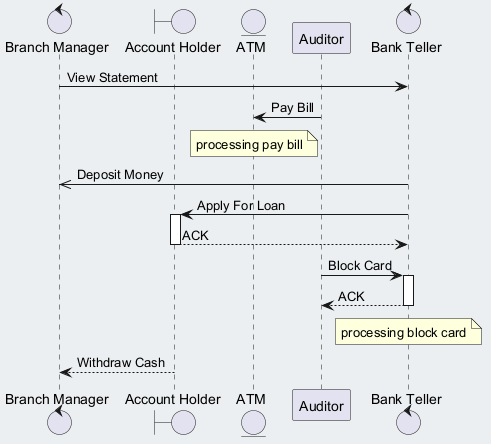

The diagram above was rendered by PlantUML. Its source (embedded in the PNG):
@startuml
skinparam backgroundColor #ECEFF1
skinparam classBackgroundColor #FFFFFF
skinparam classBorderColor #455A64
control "Branch Manager" as BM
boundary "Account Holder" as AH
entity "ATM" as A
participant "Auditor" as A2
control "Bank Teller" as BT
BM -> BT : View Statement
A2 -> A : Pay Bill
note over A : processing pay bill
BT ->> BM : Deposit Money
BT -> AH : Apply For Loan
activate AH
AH --> BT : ACK
deactivate AH
A2 -> BT : Block Card
activate BT
BT --> A2 : ACK
deactivate BT
note over BT : processing block card
AH --> BM : Withdraw Cash
@enduml